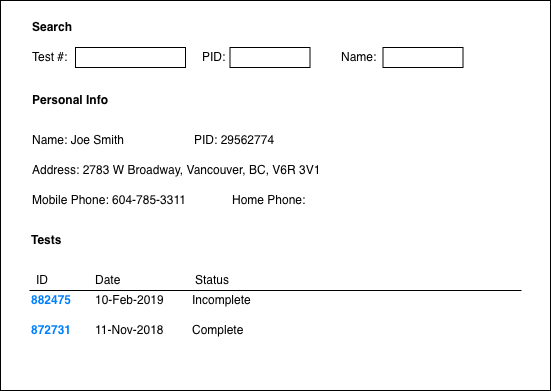

The diagram above was exported from draw.io. Its source (the exported page's mxGraphModel, read from the mxfile embedded in the PNG):
<mxGraphModel dx="790" dy="546" grid="1" gridSize="10" guides="1" tooltips="1" connect="1" arrows="1" fold="1" page="1" pageScale="1" pageWidth="826" pageHeight="1169" background="#ffffff" math="0" shadow="0">
  <root>
    <mxCell id="0" />
    <mxCell id="1" parent="0" />
    <mxCell id="2" value="" style="rounded=0;whiteSpace=wrap;html=1;fillColor=none;fontColor=#000000;" vertex="1" parent="1">
      <mxGeometry x="10" y="10" width="550" height="390" as="geometry" />
    </mxCell>
    <mxCell id="3" value="PID:" style="text;html=1;resizable=0;points=[];autosize=1;align=left;verticalAlign=top;spacingTop=-4;" vertex="1" parent="1">
      <mxGeometry x="209.5" y="57" width="40" height="20" as="geometry" />
    </mxCell>
    <mxCell id="4" value="Name:" style="text;html=1;resizable=0;points=[];autosize=1;align=left;verticalAlign=top;spacingTop=-4;" vertex="1" parent="1">
      <mxGeometry x="348.5" y="57" width="50" height="20" as="geometry" />
    </mxCell>
    <mxCell id="5" value="" style="rounded=0;whiteSpace=wrap;html=1;fillColor=none;" vertex="1" parent="1">
      <mxGeometry x="239.5" y="57" width="80" height="20" as="geometry" />
    </mxCell>
    <mxCell id="6" value="" style="rounded=0;whiteSpace=wrap;html=1;fillColor=none;" vertex="1" parent="1">
      <mxGeometry x="392.5" y="57" width="80" height="20" as="geometry" />
    </mxCell>
    <mxCell id="7" value="&lt;b&gt;Personal Info&lt;/b&gt;" style="text;html=1;resizable=0;points=[];autosize=1;align=left;verticalAlign=top;spacingTop=-4;" vertex="1" parent="1">
      <mxGeometry x="40" y="100" width="90" height="20" as="geometry" />
    </mxCell>
    <mxCell id="8" value="Name: Joe Smith" style="text;html=1;resizable=0;points=[];autosize=1;align=left;verticalAlign=top;spacingTop=-4;" vertex="1" parent="1">
      <mxGeometry x="40" y="140" width="110" height="20" as="geometry" />
    </mxCell>
    <mxCell id="9" value="Address: 2783 W Broadway, Vancouver, BC, V6R 3V1" style="text;html=1;resizable=0;points=[];autosize=1;align=left;verticalAlign=top;spacingTop=-4;" vertex="1" parent="1">
      <mxGeometry x="40" y="170" width="300" height="20" as="geometry" />
    </mxCell>
    <mxCell id="10" value="Mobile Phone: 604-785-3311" style="text;html=1;resizable=0;points=[];autosize=1;align=left;verticalAlign=top;spacingTop=-4;" vertex="1" parent="1">
      <mxGeometry x="40" y="200" width="170" height="20" as="geometry" />
    </mxCell>
    <mxCell id="11" value="Home Phone:&amp;nbsp;" style="text;html=1;resizable=0;points=[];autosize=1;align=left;verticalAlign=top;spacingTop=-4;" vertex="1" parent="1">
      <mxGeometry x="240" y="200" width="90" height="20" as="geometry" />
    </mxCell>
    <mxCell id="12" value="PID:&amp;nbsp;29562774" style="text;html=1;resizable=0;points=[];autosize=1;align=left;verticalAlign=top;spacingTop=-4;" vertex="1" parent="1">
      <mxGeometry x="201.5" y="140" width="100" height="20" as="geometry" />
    </mxCell>
    <mxCell id="13" value="Tests" style="text;html=1;resizable=0;points=[];autosize=1;align=left;verticalAlign=top;spacingTop=-4;fontStyle=1" vertex="1" parent="1">
      <mxGeometry x="39" y="240" width="40" height="20" as="geometry" />
    </mxCell>
    <mxCell id="14" value="Date" style="text;html=1;resizable=0;points=[];autosize=1;align=left;verticalAlign=top;spacingTop=-4;" vertex="1" parent="1">
      <mxGeometry x="103" y="280" width="40" height="20" as="geometry" />
    </mxCell>
    <mxCell id="15" value="" style="endArrow=none;html=1;" edge="1" parent="1">
      <mxGeometry width="50" height="50" relative="1" as="geometry">
        <mxPoint x="39" y="300" as="sourcePoint" />
        <mxPoint x="531" y="300" as="targetPoint" />
      </mxGeometry>
    </mxCell>
    <mxCell id="16" value="10-Feb-2019" style="text;html=1;resizable=0;points=[];autosize=1;align=left;verticalAlign=top;spacingTop=-4;" vertex="1" parent="1">
      <mxGeometry x="103" y="300" width="80" height="20" as="geometry" />
    </mxCell>
    <mxCell id="17" value="11-Nov-2018" style="text;html=1;resizable=0;points=[];autosize=1;align=left;verticalAlign=top;spacingTop=-4;" vertex="1" parent="1">
      <mxGeometry x="103" y="330" width="80" height="20" as="geometry" />
    </mxCell>
    <mxCell id="18" value="Status" style="text;html=1;resizable=0;points=[];autosize=1;align=left;verticalAlign=top;spacingTop=-4;" vertex="1" parent="1">
      <mxGeometry x="203" y="280" width="50" height="20" as="geometry" />
    </mxCell>
    <mxCell id="19" value="Incomplete" style="text;html=1;resizable=0;points=[];autosize=1;align=left;verticalAlign=top;spacingTop=-4;" vertex="1" parent="1">
      <mxGeometry x="199.5" y="300" width="70" height="20" as="geometry" />
    </mxCell>
    <mxCell id="20" value="Complete" style="text;html=1;resizable=0;points=[];autosize=1;align=left;verticalAlign=top;spacingTop=-4;" vertex="1" parent="1">
      <mxGeometry x="199.5" y="330" width="70" height="20" as="geometry" />
    </mxCell>
    <mxCell id="21" value="ID" style="text;html=1;resizable=0;points=[];autosize=1;align=left;verticalAlign=top;spacingTop=-4;" vertex="1" parent="1">
      <mxGeometry x="44" y="280" width="30" height="20" as="geometry" />
    </mxCell>
    <mxCell id="22" value="882475" style="text;html=1;resizable=0;points=[];autosize=1;align=left;verticalAlign=top;spacingTop=-4;fontStyle=1;fontColor=#007FFF;" vertex="1" parent="1">
      <mxGeometry x="39" y="300" width="60" height="20" as="geometry" />
    </mxCell>
    <mxCell id="23" value="872731" style="text;html=1;resizable=0;points=[];autosize=1;align=left;verticalAlign=top;spacingTop=-4;fontColor=#007FFF;fontStyle=1" vertex="1" parent="1">
      <mxGeometry x="39" y="330" width="60" height="20" as="geometry" />
    </mxCell>
    <mxCell id="24" value="Test #:" style="text;html=1;resizable=0;points=[];autosize=1;align=left;verticalAlign=top;spacingTop=-4;fontColor=#000000;" vertex="1" parent="1">
      <mxGeometry x="40" y="57" width="50" height="20" as="geometry" />
    </mxCell>
    <mxCell id="25" value="" style="rounded=0;whiteSpace=wrap;html=1;fillColor=none;fontColor=#000000;" vertex="1" parent="1">
      <mxGeometry x="85" y="57" width="110" height="20" as="geometry" />
    </mxCell>
    <mxCell id="26" value="&lt;b&gt;Search&lt;/b&gt;" style="text;html=1;resizable=0;points=[];autosize=1;align=left;verticalAlign=top;spacingTop=-4;fontColor=#000000;" vertex="1" parent="1">
      <mxGeometry x="40" y="27" width="60" height="20" as="geometry" />
    </mxCell>
  </root>
</mxGraphModel>